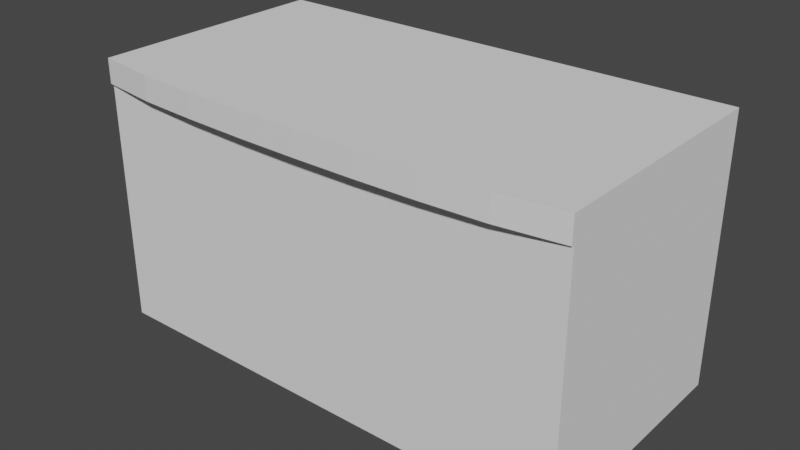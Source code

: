 # Source: furniture_chest_square.blend  (saved by Blender 2.82.7; exported with 4.5.12 LTS)
import bpy
from mathutils import Matrix  # noqa: F401  (used for matrix-valued properties, if any)

bpy.ops.wm.read_factory_settings(use_empty=True)
scene = bpy.context.scene
scene.name = 'Scene'

# ---- collections
col_collection = bpy.data.collections.new('Collection'); scene.collection.children.link(col_collection)

# ---- world
world_world = bpy.data.worlds.new('World'); scene.world = world_world
world_world.use_nodes = True; world_world.node_tree.nodes.clear()
_N = world_world.node_tree.nodes; _L = world_world.node_tree.links
n0 = _N.new('ShaderNodeOutputWorld'); n0.name = 'World Output'; n0.location = (300, 300)
n1 = _N.new('ShaderNodeBackground'); n1.name = 'Background'; n1.location = (10, 300)
n1.inputs[0].default_value = (0.05088, 0.05088, 0.05088, 1.0)
_L.new(n1.outputs[0], n0.inputs[0])
n0.is_active_output = True
world_world.color = (0.05088, 0.05088, 0.05088)
world_world.use_sun_shadow = False
world_world.sun_shadow_jitter_overblur = 0.0

# ---- meshes
me_cube_001 = bpy.data.meshes.new('Cube.001')
me_cube_001.from_pydata([(0.0, 0.25, 0.0), (0.0, 0.25, 0.5), (0.0, 0.75, 0.0), (0.0, 0.75, 0.5), (1.0, 0.25, 0.0), (1.0, 0.25, 0.5), (1.0, 0.75, 0.0), (1.0, 0.75, 0.5), (0.875, 0.75, 0.0), (0.75, 0.75, 0.0), (0.625, 0.75, 0.0), (0.5, 0.75, 0.0), (0.375, 0.75, 0.0), (0.25, 0.75, 0.0), (0.125, 0.75, 0.0), (0.125, 0.75, 0.5), (0.25, 0.75, 0.5), (0.375, 0.75, 0.5), (0.5, 0.75, 0.5), (0.625, 0.75, 0.5), (0.75, 0.75, 0.5), (0.875, 0.75, 0.5), (0.125, 0.25, 0.0), (0.25, 0.25, 0.0), (0.375, 0.25, 0.0), (0.5, 0.25, 0.0), (0.625, 0.25, 0.0), (0.75, 0.25, 0.0), (0.875, 0.25, 0.0), (0.875, 0.25, 0.5), (0.75, 0.25, 0.5), (0.625, 0.25, 0.5), (0.5, 0.25, 0.5), (0.375, 0.25, 0.5), (0.25, 0.25, 0.5), (0.125, 0.25, 0.5), (0.125, 0.3207, 0.07071), (0.125, 0.35, 0.5), (0.125, 0.6793, 0.07071), (0.125, 0.65, 0.5), (0.875, 0.3207, 0.07071), (0.875, 0.35, 0.5), (0.875, 0.6793, 0.07071), (0.875, 0.65, 0.5), (0.75, 0.6793, 0.07071), (0.625, 0.6793, 0.07071), (0.5, 0.6793, 0.07071), (0.375, 0.6793, 0.07071), (0.25, 0.6793, 0.07071), (0.25, 0.65, 0.5), (0.375, 0.65, 0.5), (0.5, 0.65, 0.5), (0.625, 0.65, 0.5), (0.75, 0.65, 0.5), (0.25, 0.3207, 0.07071), (0.375, 0.3207, 0.07071), (0.5, 0.3207, 0.07071), (0.625, 0.3207, 0.07071), (0.75, 0.3207, 0.07071), (0.75, 0.35, 0.5), (0.625, 0.35, 0.5), (0.5, 0.35, 0.5), (0.375, 0.35, 0.5), (0.25, 0.35, 0.5)], [], [(0, 1, 3, 2), (8, 21, 7, 6), (6, 7, 5, 4), (22, 35, 1, 0), (8, 6, 4, 28), (2, 14, 22, 0), (14, 13, 23, 22), (13, 12, 24, 23), (12, 11, 25, 24), (11, 10, 26, 25), (10, 9, 27, 26), (9, 8, 28, 27), (4, 5, 29, 28), (28, 29, 30, 27), (27, 30, 31, 26), (26, 31, 32, 25), (25, 32, 33, 24), (24, 33, 34, 23), (23, 34, 35, 22), (2, 3, 15, 14), (14, 15, 16, 13), (13, 16, 17, 12), (12, 17, 18, 11), (11, 18, 19, 10), (10, 19, 20, 9), (9, 20, 21, 8), (36, 38, 39, 37), (42, 40, 41, 43), (38, 36, 54, 48), (48, 54, 55, 47), (47, 55, 56, 46), (46, 56, 57, 45), (45, 57, 58, 44), (44, 58, 40, 42), (40, 58, 59, 41), (58, 57, 60, 59), (57, 56, 61, 60), (56, 55, 62, 61), (55, 54, 63, 62), (54, 36, 37, 63), (38, 48, 49, 39), (48, 47, 50, 49), (47, 46, 51, 50), (46, 45, 52, 51), (45, 44, 53, 52), (44, 42, 43, 53), (3, 1, 37, 39), (7, 21, 43), (5, 7, 43, 41), (1, 35, 37), (15, 3, 39), (16, 15, 39, 49), (17, 16, 49, 50), (18, 17, 50, 51), (19, 18, 51, 52), (20, 19, 52, 53), (21, 20, 53, 43), (29, 5, 41), (30, 29, 41, 59), (31, 30, 59, 60), (32, 31, 60, 61), (33, 32, 61, 62), (34, 33, 62, 63), (35, 34, 63, 37)])
_uv = me_cube_001.uv_layers.new(name='UVMap')
_uv.uv.foreach_set('vector', [0.375, 0.0, 0.625, 0.0, 0.625, 0.25, 0.375, 0.25, 0.375, 0.4688, 0.625, 0.4688, 0.625, 0.5, 0.375, 0.5, 0.375, 0.5, 0.625, 0.5, 0.625, 0.75, 0.375, 0.75, 0.375, 0.9688, 0.625, 0.9688, 0.625, 1.0, 0.375, 1.0, 0.3438, 0.5, 0.375, 0.5, 0.375, 0.75, 0.3438, 0.75, 0.125, 0.5, 0.1562, 0.5, 0.1562, 0.75, 0.125, 0.75, 0.1562, 0.5, 0.1875, 0.5, 0.1875, 0.75, 0.1562, 0.75, 0.1875, 0.5, 0.2188, 0.5, 0.2188, 0.75, 0.1875, 0.75, 0.2188, 0.5, 0.25, 0.5, 0.25, 0.75, 0.2188, 0.75, 0.25, 0.5, 0.2812, 0.5, 0.2812, 0.75, 0.25, 0.75, 0.2812, 0.5, 0.3125, 0.5, 0.3125, 0.75, 0.2812, 0.75, 0.3125, 0.5, 0.3438, 0.5, 0.3438, 0.75, 0.3125, 0.75, 0.375, 0.75, 0.625, 0.75, 0.625, 0.7812, 0.375, 0.7812, 0.375, 0.7812, 0.625, 0.7812, 0.625, 0.8125, 0.375, 0.8125, 0.375, 0.8125, 0.625, 0.8125, 0.625, 0.8438, 0.375, 0.8438, 0.375, 0.8438, 0.625, 0.8438, 0.625, 0.875, 0.375, 0.875, 0.375, 0.875, 0.625, 0.875, 0.625, 0.9062, 0.375, 0.9062, 0.375, 0.9062, 0.625, 0.9062, 0.625, 0.9375, 0.375, 0.9375, 0.375, 0.9375, 0.625, 0.9375, 0.625, 0.9688, 0.375, 0.9688, 0.375, 0.25, 0.625, 0.25, 0.625, 0.2812, 0.375, 0.2812, 0.375, 0.2812, 0.625, 0.2812, 0.625, 0.3125, 0.375, 0.3125, 0.375, 0.3125, 0.625, 0.3125, 0.625, 0.3438, 0.375, 0.3438, 0.375, 0.3438, 0.625, 0.3438, 0.625, 0.375, 0.375, 0.375, 0.375, 0.375, 0.625, 0.375, 0.625, 0.4062, 0.375, 0.4062, 0.375, 0.4062, 0.625, 0.4062, 0.625, 0.4375, 0.375, 0.4375, 0.375, 0.4375, 0.625, 0.4375, 0.625, 0.4688, 0.375, 0.4688, 0.375, 0.0, 0.375, 0.25, 0.625, 0.25, 0.625, 0.0, 0.375, 0.5, 0.375, 0.75, 0.625, 0.75, 0.625, 0.5, 0.1562, 0.5, 0.1562, 0.75, 0.1875, 0.75, 0.1875, 0.5, 0.1875, 0.5, 0.1875, 0.75, 0.2188, 0.75, 0.2188, 0.5, 0.2188, 0.5, 0.2188, 0.75, 0.25, 0.75, 0.25, 0.5, 0.25, 0.5, 0.25, 0.75, 0.2812, 0.75, 0.2812, 0.5, 0.2812, 0.5, 0.2812, 0.75, 0.3125, 0.75, 0.3125, 0.5, 0.3125, 0.5, 0.3125, 0.75, 0.3438, 0.75, 0.3438, 0.5, 0.375, 0.7812, 0.375, 0.8125, 0.625, 0.8125, 0.625, 0.7812, 0.375, 0.8125, 0.375, 0.8438, 0.625, 0.8438, 0.625, 0.8125, 0.375, 0.8438, 0.375, 0.875, 0.625, 0.875, 0.625, 0.8438, 0.375, 0.875, 0.375, 0.9062, 0.625, 0.9062, 0.625, 0.875, 0.375, 0.9062, 0.375, 0.9375, 0.625, 0.9375, 0.625, 0.9062, 0.375, 0.9375, 0.375, 0.9688, 0.625, 0.9688, 0.625, 0.9375, 0.375, 0.2812, 0.375, 0.3125, 0.625, 0.3125, 0.625, 0.2812, 0.375, 0.3125, 0.375, 0.3438, 0.625, 0.3438, 0.625, 0.3125, 0.375, 0.3438, 0.375, 0.375, 0.625, 0.375, 0.625, 0.3438, 0.375, 0.375, 0.375, 0.4062, 0.625, 0.4062, 0.625, 0.375, 0.375, 0.4062, 0.375, 0.4375, 0.625, 0.4375, 0.625, 0.4062, 0.375, 0.4375, 0.375, 0.4688, 0.625, 0.4688, 0.625, 0.4375, 0.625, 0.25, 0.625, 0.0, 0.625, 0.0, 0.625, 0.25, 0.625, 0.5, 0.625, 0.4688, 0.625, 0.5, 0.625, 0.75, 0.625, 0.5, 0.625, 0.5, 0.625, 0.75, 0.625, 1.0, 0.625, 0.9688, 0.625, 1.0, 0.625, 0.2812, 0.625, 0.25, 0.625, 0.2812, 0.625, 0.3125, 0.625, 0.2812, 0.625, 0.2812, 0.625, 0.3125, 0.625, 0.3438, 0.625, 0.3125, 0.625, 0.3125, 0.625, 0.3438, 0.625, 0.375, 0.625, 0.3438, 0.625, 0.3438, 0.625, 0.375, 0.625, 0.4062, 0.625, 0.375, 0.625, 0.375, 0.625, 0.4062, 0.625, 0.4375, 0.625, 0.4062, 0.625, 0.4062, 0.625, 0.4375, 0.625, 0.4688, 0.625, 0.4375, 0.625, 0.4375, 0.625, 0.4688, 0.625, 0.7812, 0.625, 0.75, 0.625, 0.7812, 0.625, 0.8125, 0.625, 0.7812, 0.625, 0.7812, 0.625, 0.8125, 0.625, 0.8438, 0.625, 0.8125, 0.625, 0.8125, 0.625, 0.8438, 0.625, 0.875, 0.625, 0.8438, 0.625, 0.8438, 0.625, 0.875, 0.625, 0.9062, 0.625, 0.875, 0.625, 0.875, 0.625, 0.9062, 0.625, 0.9375, 0.625, 0.9062, 0.625, 0.9062, 0.625, 0.9375, 0.625, 0.9688, 0.625, 0.9375, 0.625, 0.9375, 0.625, 0.9688])
me_cube_001.use_remesh_fix_poles = True
me_cube_001.use_remesh_preserve_attributes = False
me_cube_001.use_mirror_vertex_groups = False
me_cube_001.update()
me_cube_002 = bpy.data.meshes.new('Cube.002')
me_cube_002.from_pydata([(0.0, -0.5, 5.96e-07), (0.0, 0.0, 5.96e-07), (0.125, -0.5, 5.96e-07), (0.0, -0.5, 0.04993), (0.0, -0.5054, 5.96e-07), (0.125, -0.5223, 5.96e-07), (0.0, -0.5054, 0.04993), (0.125, -0.5223, 0.04993), (0.25, -0.5293, 0.04993), (0.125, -0.5, 0.04993), (0.25, -0.5, 0.04993), (0.125, 0.0, 0.04993), (0.0, 0.0, 0.04993), (0.25, 0.0, 0.04993), (0.125, 0.0, 5.96e-07), (0.25, 0.0, 1.013e-06), (0.375, 0.0, 5.96e-07), (0.5, 0.0, 5.96e-07), (0.375, 0.0, 0.04993), (0.5, 0.0, 0.04993), (0.375, -0.5, 0.04993), (0.5, -0.5, 0.04993), (0.375, -0.5329, 0.04993), (0.5, -0.534, 0.04993), (0.375, -0.5329, 5.96e-07), (0.5, -0.534, 5.96e-07), (0.25, -0.5293, 5.96e-07), (0.375, -0.5, 5.96e-07), (0.5, -0.5, 5.96e-07), (0.25, -0.5, 5.96e-07), (0.625, -0.5, 5.96e-07), (0.75, -0.5, 5.96e-07), (0.625, -0.5329, 5.96e-07), (0.75, -0.5293, 5.96e-07), (0.625, -0.5329, 0.04993), (0.75, -0.5293, 0.04993), (0.625, -0.5, 0.04993), (0.75, -0.5, 0.04993), (0.625, 0.0, 0.04993), (0.75, 0.0, 0.04993), (0.625, 0.0, 5.96e-07), (0.75, 0.0, 5.96e-07), (0.875, 0.0, 5.96e-07), (1.0, 0.0, 5.96e-07), (0.875, 0.0, 0.04993), (1.0, 0.0, 0.04993), (0.875, -0.5, 0.04993), (1.0, -0.5, 0.04993), (0.875, -0.5223, 0.04993), (1.0, -0.5054, 0.04993), (0.875, -0.5223, 5.96e-07), (1.0, -0.5054, 5.96e-07), (0.875, -0.5, 5.96e-07), (1.0, -0.5, 5.96e-07)], [], [(1, 0, 3, 12), (0, 2, 5, 4), (3, 0, 4, 6), (4, 5, 7, 6), (9, 3, 6, 7), (5, 26, 8, 7), (10, 9, 7, 8), (11, 12, 3, 9), (13, 11, 9, 10), (14, 1, 12, 11), (15, 14, 11, 13), (16, 15, 13, 18), (17, 16, 18, 19), (18, 13, 10, 20), (19, 18, 20, 21), (21, 20, 22, 23), (20, 10, 8, 22), (24, 25, 23, 22), (26, 24, 22, 8), (27, 28, 25, 24), (29, 27, 24, 26), (2, 29, 26, 5), (28, 30, 32, 25), (30, 31, 33, 32), (32, 33, 35, 34), (25, 32, 34, 23), (37, 36, 34, 35), (36, 21, 23, 34), (39, 38, 36, 37), (38, 19, 21, 36), (40, 17, 19, 38), (41, 40, 38, 39), (42, 41, 39, 44), (43, 42, 44, 45), (45, 44, 46, 47), (44, 39, 37, 46), (47, 46, 48, 49), (46, 37, 35, 48), (50, 51, 49, 48), (33, 50, 48, 35), (52, 53, 51, 50), (31, 52, 50, 33), (53, 43, 45, 47), (53, 47, 49, 51), (1, 14, 2, 0), (14, 15, 29, 2), (15, 16, 27, 29), (16, 17, 28, 27), (30, 28, 17, 40), (31, 30, 40, 41), (41, 42, 52, 31), (42, 43, 53, 52)])
_uv = me_cube_002.uv_layers.new(name='UVMap')
_uv.uv.foreach_set('vector', [0.625, 0.25, 0.625, 0.0, 0.625, 0.0, 0.625, 0.25, 0.625, 1.0, 0.625, 0.9688, 0.625, 0.9688, 0.625, 1.0, 0.625, 0.0, 0.625, 0.0, 0.625, 0.0, 0.625, 0.0, 0.625, 1.0, 0.625, 0.9688, 0.625, 0.9688, 0.625, 1.0, 0.8438, 0.75, 0.875, 0.75, 0.875, 0.75, 0.8438, 0.75, 0.625, 0.9688, 0.625, 0.9375, 0.625, 0.9375, 0.625, 0.9688, 0.8125, 0.75, 0.8438, 0.75, 0.8438, 0.75, 0.8125, 0.75, 0.8438, 0.5, 0.875, 0.5, 0.875, 0.75, 0.8438, 0.75, 0.8125, 0.5, 0.8438, 0.5, 0.8438, 0.75, 0.8125, 0.75, 0.625, 0.2812, 0.625, 0.25, 0.625, 0.25, 0.625, 0.2812, 0.625, 0.3125, 0.625, 0.2812, 0.625, 0.2812, 0.625, 0.3125, 0.625, 0.3438, 0.625, 0.3125, 0.625, 0.3125, 0.625, 0.3438, 0.625, 0.375, 0.625, 0.3438, 0.625, 0.3438, 0.625, 0.375, 0.7812, 0.5, 0.8125, 0.5, 0.8125, 0.75, 0.7812, 0.75, 0.75, 0.5, 0.7812, 0.5, 0.7812, 0.75, 0.75, 0.75, 0.75, 0.75, 0.7812, 0.75, 0.7812, 0.75, 0.75, 0.75, 0.7812, 0.75, 0.8125, 0.75, 0.8125, 0.75, 0.7812, 0.75, 0.625, 0.9062, 0.625, 0.875, 0.625, 0.875, 0.625, 0.9062, 0.625, 0.9375, 0.625, 0.9062, 0.625, 0.9062, 0.625, 0.9375, 0.625, 0.9062, 0.625, 0.875, 0.625, 0.875, 0.625, 0.9062, 0.625, 0.9375, 0.625, 0.9062, 0.625, 0.9062, 0.625, 0.9375, 0.625, 0.9688, 0.625, 0.9375, 0.625, 0.9375, 0.625, 0.9688, 0.625, 0.875, 0.625, 0.8438, 0.625, 0.8438, 0.625, 0.875, 0.625, 0.8438, 0.625, 0.8125, 0.625, 0.8125, 0.625, 0.8438, 0.625, 0.8438, 0.625, 0.8125, 0.625, 0.8125, 0.625, 0.8438, 0.625, 0.875, 0.625, 0.8438, 0.625, 0.8438, 0.625, 0.875, 0.6875, 0.75, 0.7188, 0.75, 0.7188, 0.75, 0.6875, 0.75, 0.7188, 0.75, 0.75, 0.75, 0.75, 0.75, 0.7188, 0.75, 0.6875, 0.5, 0.7188, 0.5, 0.7188, 0.75, 0.6875, 0.75, 0.7188, 0.5, 0.75, 0.5, 0.75, 0.75, 0.7188, 0.75, 0.625, 0.4062, 0.625, 0.375, 0.625, 0.375, 0.625, 0.4062, 0.625, 0.4375, 0.625, 0.4062, 0.625, 0.4062, 0.625, 0.4375, 0.625, 0.4688, 0.625, 0.4375, 0.625, 0.4375, 0.625, 0.4688, 0.625, 0.5, 0.625, 0.4688, 0.625, 0.4688, 0.625, 0.5, 0.625, 0.5, 0.6562, 0.5, 0.6562, 0.75, 0.625, 0.75, 0.6562, 0.5, 0.6875, 0.5, 0.6875, 0.75, 0.6562, 0.75, 0.625, 0.75, 0.6562, 0.75, 0.6562, 0.75, 0.625, 0.75, 0.6562, 0.75, 0.6875, 0.75, 0.6875, 0.75, 0.6562, 0.75, 0.625, 0.7812, 0.625, 0.75, 0.625, 0.75, 0.625, 0.7812, 0.625, 0.8125, 0.625, 0.7812, 0.625, 0.7812, 0.625, 0.8125, 0.625, 0.7812, 0.625, 0.75, 0.625, 0.75, 0.625, 0.7812, 0.625, 0.8125, 0.625, 0.7812, 0.625, 0.7812, 0.625, 0.8125, 0.625, 0.75, 0.625, 0.5, 0.625, 0.5, 0.625, 0.75, 0.625, 0.75, 0.625, 0.75, 0.625, 0.75, 0.625, 0.75, 0.625, 0.25, 0.625, 0.2812, 0.625, 0.9688, 0.625, 1.0, 0.625, 0.2812, 0.625, 0.3125, 0.625, 0.9375, 0.625, 0.9688, 0.625, 0.3125, 0.625, 0.3438, 0.625, 0.9062, 0.625, 0.9375, 0.625, 0.3438, 0.625, 0.375, 0.625, 0.875, 0.625, 0.9062, 0.625, 0.8438, 0.625, 0.875, 0.625, 0.375, 0.625, 0.4062, 0.625, 0.8125, 0.625, 0.8438, 0.625, 0.4062, 0.625, 0.4375, 0.625, 0.4375, 0.625, 0.4688, 0.625, 0.7812, 0.625, 0.8125, 0.625, 0.4688, 0.625, 0.5, 0.625, 0.75, 0.625, 0.7812])
me_cube_002.use_remesh_fix_poles = True
me_cube_002.use_remesh_preserve_attributes = False
me_cube_002.use_mirror_vertex_groups = False
me_cube_002.update()

# ---- objects
ob_furniture_chest_square_body = bpy.data.objects.new('furniture_chest_square_body', me_cube_001)
ob_furniture_chest_square_lid = bpy.data.objects.new('furniture_chest_square_lid', me_cube_002)

# ---- transforms, parenting, visibility, modifiers, constraints
ob_furniture_chest_square_body.location = (0.0, 0.0, 0.0)
ob_furniture_chest_square_body.lineart.crease_threshold = 0.0
ob_furniture_chest_square_lid.location = (0.0, 0.75, 0.5)
ob_furniture_chest_square_lid.lineart.crease_threshold = 0.0

# ---- collection membership
col_collection.objects.link(ob_furniture_chest_square_body)
col_collection.objects.link(ob_furniture_chest_square_lid)

# ---- scene / render settings (as saved in the file)
scene.frame_start = 1; scene.frame_end = 250; scene.frame_set(1)
scene.render.engine = 'BLENDER_EEVEE_NEXT'
scene.cycles.use_denoising = False
scene.cycles.samples = 128
scene.cycles.sampling_pattern = 'TABULATED_SOBOL'
scene.cycles.use_adaptive_sampling = False
scene.cycles.use_light_tree = False
scene.view_settings.view_transform = 'Filmic'
bpy.context.view_layer.update()

# ---- added for rendering (the .blend has no active camera and no usable light): camera, sun
cam_auto = bpy.data.cameras.new('AutoCamera')
cam_auto.lens = 50.0
cam_auto.sensor_width = 36.0
cam_auto.clip_end = 1000.0
ob_auto_camera = bpy.data.objects.new('AutoCamera', cam_auto)
scene.collection.objects.link(ob_auto_camera)
ob_auto_camera.location = (1.66577, -0.915907, 1.20758)
ob_auto_camera.rotation_euler = (1.09748, -7.21219e-08, 0.694738)
scene.camera = ob_auto_camera
light_auto_sun = bpy.data.lights.new('AutoSun', 'SUN')
light_auto_sun.energy = 3.0
light_auto_sun.angle = 0.0523599
ob_auto_sun = bpy.data.objects.new('AutoSun', light_auto_sun)
scene.collection.objects.link(ob_auto_sun)
ob_auto_sun.rotation_euler = (0.872665, 0.174533, 0.523599)
bpy.context.view_layer.update()
